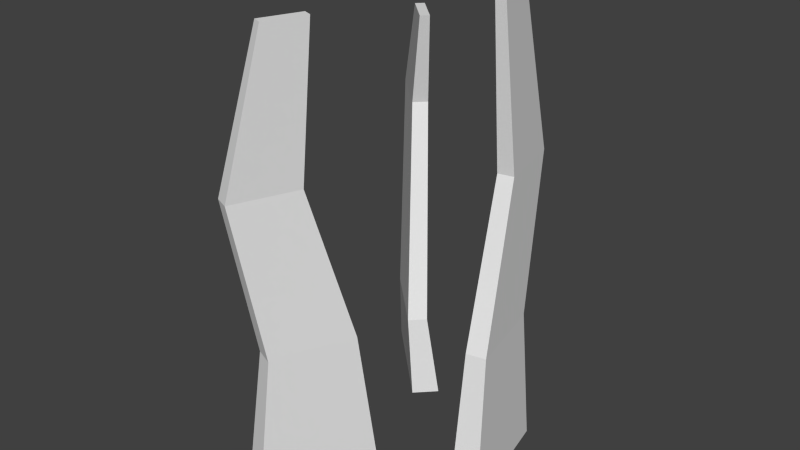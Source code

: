 # Source: grass0.blend  (saved by Blender 2.76.0; exported with 4.5.12 LTS)
import bpy
from mathutils import Matrix  # noqa: F401  (used for matrix-valued properties, if any)

bpy.ops.wm.read_factory_settings(use_empty=True)
scene = bpy.context.scene
scene.name = 'Scene'

# ---- collections
col_collection_1 = bpy.data.collections.new('Collection 1'); scene.collection.children.link(col_collection_1)

# ---- world
world_world = bpy.data.worlds.new('World'); scene.world = world_world
world_world.color = (0.05088, 0.05088, 0.05088)
world_world.use_sun_shadow = False
world_world.sun_shadow_jitter_overblur = 0.0
world_world.cycles.sampling_method = 'MANUAL'
world_world.cycles.sample_map_resolution = 256

# ---- meshes
me_cube_003 = bpy.data.meshes.new('Cube.003')
me_cube_003.from_pydata([(0.0684, -0.2073, -0.06314), (0.08469, 0.2372, -0.02752), (0.09428, -0.2073, -0.06853), (0.09357, 0.2372, -0.02937), (0.09211, -0.2073, 0.05069), (0.09282, 0.2372, 0.01152), (0.118, -0.2073, 0.04529), (0.1017, 0.2372, 0.00967), (0.0756, -0.06691, -0.0474), (0.07063, 0.08123, -0.07879), (0.08532, 0.08123, -0.08185), (0.09397, -0.06691, -0.05123), (0.09879, 0.08123, -0.01723), (0.1108, -0.06691, 0.02955), (0.08409, 0.08123, -0.01417), (0.09243, -0.06691, 0.03338), (-0.0292, -0.2073, 0.1664), (-0.01952, 0.2252, 0.1433), (-0.05366, -0.2073, 0.1564), (-0.02791, 0.2252, 0.1399), (0.01488, -0.2073, 0.05881), (-0.004397, 0.2252, 0.1064), (-0.009582, -0.2073, 0.04879), (-0.01279, 0.2252, 0.103), (-0.02635, -0.06691, 0.1493), (-0.0415, 0.08123, 0.17), (-0.05539, 0.08123, 0.1643), (-0.04371, -0.06691, 0.1422), (-0.03037, 0.08123, 0.1032), (-0.01243, -0.06691, 0.06586), (-0.01648, 0.08123, 0.1089), (0.004933, -0.06691, 0.07298), (-0.1125, -0.2073, -0.1282), (-0.0793, 0.1733, -0.1075), (-0.09394, -0.2073, -0.147), (-0.07292, 0.1733, -0.1139), (-0.02995, -0.2073, -0.04634), (-0.05097, 0.1733, -0.0794), (-0.01134, -0.2073, -0.06512), (-0.04459, 0.1733, -0.08584), (-0.09486, -0.1237, -0.1047), (-0.1193, 0.08123, -0.1425), (-0.1088, 0.08123, -0.1531), (-0.08166, -0.1237, -0.118), (-0.06186, 0.08123, -0.1067), (-0.02304, -0.1237, -0.05991), (-0.07243, 0.08123, -0.096), (-0.03624, -0.1237, -0.04658)], [], [(8, 11, 2, 0), (11, 13, 6, 2), (13, 15, 4, 6), (15, 8, 0, 4), (0, 2, 6, 4), (5, 7, 3, 1), (5, 1, 9, 14), (14, 9, 8, 15), (7, 5, 14, 12), (12, 14, 15, 13), (3, 7, 12, 10), (10, 12, 13, 11), (1, 3, 10, 9), (9, 10, 11, 8), (24, 27, 18, 16), (27, 29, 22, 18), (29, 31, 20, 22), (31, 24, 16, 20), (16, 18, 22, 20), (21, 23, 19, 17), (21, 17, 25, 30), (30, 25, 24, 31), (23, 21, 30, 28), (28, 30, 31, 29), (19, 23, 28, 26), (26, 28, 29, 27), (17, 19, 26, 25), (25, 26, 27, 24), (40, 43, 34, 32), (43, 45, 38, 34), (45, 47, 36, 38), (47, 40, 32, 36), (32, 34, 38, 36), (37, 39, 35, 33), (37, 33, 41, 46), (46, 41, 40, 47), (39, 37, 46, 44), (44, 46, 47, 45), (35, 39, 44, 42), (42, 44, 45, 43), (33, 35, 42, 41), (41, 42, 43, 40)])
_uv = me_cube_003.uv_layers.new(name='UVMap')
_uv.uv.foreach_set('vector', [0.03354, 0.4598, 0.03441, 0.46, 0.03309, 0.4731, 0.03186, 0.4728, 0.03441, 0.46, 0.03831, 0.46, 0.03859, 0.4731, 0.03309, 0.4731, 0.0509, 0.4807, 0.05002, 0.4806, 0.04966, 0.4674, 0.0509, 0.4675, 0.05424, 0.46, 0.05826, 0.46, 0.05938, 0.4731, 0.05371, 0.4732, 0.04615, 0.4674, 0.0479, 0.4674, 0.0479, 0.4783, 0.04615, 0.4783, 0.04035, 0.4676, 0.04095, 0.4676, 0.04095, 0.4713, 0.04035, 0.4713, 0.05448, 0.4316, 0.05642, 0.4316, 0.05938, 0.4461, 0.05616, 0.4462, 0.05616, 0.4462, 0.05938, 0.4461, 0.05826, 0.46, 0.05424, 0.46, 0.05246, 0.4821, 0.05203, 0.4822, 0.05176, 0.4675, 0.05246, 0.4674, 0.05176, 0.4817, 0.05107, 0.4819, 0.0509, 0.4676, 0.05176, 0.4674, 0.0367, 0.4317, 0.03859, 0.4317, 0.03666, 0.4462, 0.03354, 0.4462, 0.03354, 0.4462, 0.03666, 0.4462, 0.03831, 0.46, 0.03441, 0.46, 0.03628, 0.4316, 0.0367, 0.4317, 0.03354, 0.4462, 0.03284, 0.4461, 0.03284, 0.4461, 0.03354, 0.4462, 0.03441, 0.46, 0.03354, 0.4598, 0.06688, 0.4448, 0.06566, 0.4448, 0.06556, 0.4316, 0.06728, 0.4316, 0.0229, 0.445, 0.0175, 0.4448, 0.01668, 0.4316, 0.0243, 0.4319, 0.06409, 0.4591, 0.06531, 0.4591, 0.06556, 0.4723, 0.06384, 0.4723, 0.02513, 0.4591, 0.0305, 0.4589, 0.03186, 0.472, 0.0243, 0.4723, 0.04035, 0.4784, 0.03859, 0.4784, 0.03859, 0.4676, 0.04035, 0.4676, 0.04155, 0.4676, 0.04215, 0.4676, 0.04215, 0.4713, 0.04155, 0.4713, 0.02667, 0.4317, 0.02926, 0.4316, 0.03186, 0.4449, 0.02757, 0.4451, 0.02757, 0.4451, 0.03186, 0.4449, 0.0305, 0.4589, 0.02513, 0.4591, 0.06497, 0.4316, 0.06556, 0.4316, 0.06521, 0.445, 0.06423, 0.445, 0.06423, 0.445, 0.06521, 0.445, 0.06531, 0.4591, 0.06409, 0.4591, 0.02172, 0.4724, 0.0191, 0.4722, 0.01997, 0.4587, 0.0243, 0.4589, 0.0243, 0.4589, 0.01997, 0.4587, 0.0175, 0.4448, 0.0229, 0.445, 0.06717, 0.4721, 0.06658, 0.4721, 0.06589, 0.4585, 0.06687, 0.4585, 0.06687, 0.4585, 0.06589, 0.4585, 0.06566, 0.4448, 0.06688, 0.4448, 0.05938, 0.4594, 0.06059, 0.4594, 0.06177, 0.4673, 0.06007, 0.4673, 0.05167, 0.4398, 0.0463, 0.4395, 0.04615, 0.4316, 0.05371, 0.432, 0.06299, 0.4394, 0.06177, 0.4394, 0.06212, 0.4316, 0.06384, 0.4316, 0.03869, 0.4597, 0.04405, 0.4593, 0.04615, 0.467, 0.03859, 0.4676, 0.0479, 0.4674, 0.04966, 0.4674, 0.04966, 0.4783, 0.0479, 0.4783, 0.04155, 0.4713, 0.04095, 0.4713, 0.04095, 0.4676, 0.04155, 0.4676, 0.03978, 0.4318, 0.04237, 0.4316, 0.04615, 0.4399, 0.04186, 0.4403, 0.04186, 0.4403, 0.04615, 0.4399, 0.04405, 0.4593, 0.03869, 0.4597, 0.06317, 0.4673, 0.06258, 0.4673, 0.06286, 0.4587, 0.06384, 0.4587, 0.06384, 0.4587, 0.06286, 0.4587, 0.06177, 0.4394, 0.06299, 0.4394, 0.04996, 0.4674, 0.04737, 0.4672, 0.04942, 0.4587, 0.05371, 0.459, 0.05371, 0.459, 0.04942, 0.4587, 0.0463, 0.4395, 0.05167, 0.4398, 0.06023, 0.4316, 0.06082, 0.4316, 0.06177, 0.4404, 0.0608, 0.4404, 0.0608, 0.4404, 0.06177, 0.4404, 0.06059, 0.4594, 0.05938, 0.4594])
me_cube_003.use_remesh_preserve_volume = False
me_cube_003.use_remesh_preserve_attributes = False
me_cube_003.use_mirror_vertex_groups = False
me_cube_003.update()

# ---- objects
ob_grass0 = bpy.data.objects.new('grass0', me_cube_003)

# ---- transforms, parenting, visibility, modifiers, constraints
ob_grass0.location = (0.0, 0.0, 0.0)
ob_grass0.rotation_euler = (1.571, -0.0, 0.0)
ob_grass0.lineart.crease_threshold = 0.0

# ---- collection membership
col_collection_1.objects.link(ob_grass0)

# ---- scene / render settings (as saved in the file)
scene.frame_start = 1; scene.frame_end = 250; scene.frame_set(1)
scene.render.engine = 'BLENDER_EEVEE_NEXT'
scene.render.resolution_percentage = 50
scene.render.dither_intensity = 0.0
scene.cycles.use_denoising = False
scene.cycles.samples = 10
scene.cycles.sampling_pattern = 'TABULATED_SOBOL'
scene.cycles.light_sampling_threshold = 0.0
scene.cycles.use_adaptive_sampling = False
scene.cycles.use_light_tree = False
scene.cycles.blur_glossy = 0.0
scene.cycles.pixel_filter_type = 'GAUSSIAN'
scene.cycles.sample_clamp_indirect = 0.0
scene.view_settings.view_transform = 'Standard'
bpy.context.view_layer.update()

# ---- added for rendering (the .blend has no active camera and no usable light): camera, sun
cam_auto = bpy.data.cameras.new('AutoCamera')
cam_auto.lens = 50.0
cam_auto.sensor_width = 36.0
cam_auto.clip_end = 1000.0
ob_auto_camera = bpy.data.objects.new('AutoCamera', cam_auto)
scene.collection.objects.link(ob_auto_camera)
ob_auto_camera.location = (0.553112, -0.67296, 0.457968)
ob_auto_camera.rotation_euler = (1.09748, -7.21219e-08, 0.694738)
scene.camera = ob_auto_camera
light_auto_sun = bpy.data.lights.new('AutoSun', 'SUN')
light_auto_sun.energy = 3.0
light_auto_sun.angle = 0.0523599
ob_auto_sun = bpy.data.objects.new('AutoSun', light_auto_sun)
scene.collection.objects.link(ob_auto_sun)
ob_auto_sun.rotation_euler = (0.872665, 0.174533, 0.523599)
bpy.context.view_layer.update()
